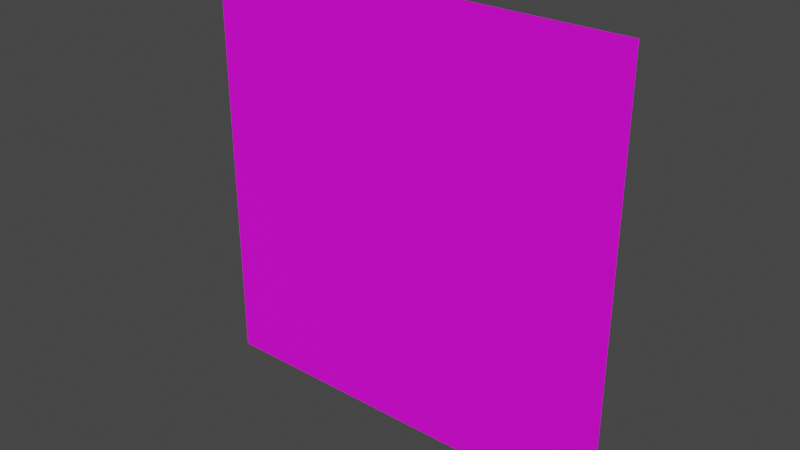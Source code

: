 # Source: foto.blend  (saved by Blender 2.93.21; exported with 4.5.12 LTS)
import bpy
from mathutils import Matrix  # noqa: F401  (used for matrix-valued properties, if any)

bpy.ops.wm.read_factory_settings(use_empty=True)
scene = bpy.context.scene
scene.name = 'Scene'

# ---- images (referenced by path relative to the original .blend; pixels are not part of the script)
import os
ASSET_DIR = os.environ.get("B2B_ASSET_DIR", "")  # directory of the original .blend (textures are referenced by path, not embedded)
HERE = os.path.dirname(os.path.abspath(__file__))  # packed textures are extracted next to this script under _unpacked/

def load_image(name, relpath, width, height, colorspace="sRGB"):
    """Load a texture the original file referenced (path relative to the .blend, or extracted next to this script)."""
    p = next((c for c in (os.path.join(HERE, relpath), os.path.join(ASSET_DIR, relpath)) if relpath and os.path.exists(c)), "")
    if p:
        img = bpy.data.images.load(p, check_existing=True)
        img.name = name
    else:  # same state as the original file: an image datablock whose file is absent (Cycles renders it pink)
        img = bpy.data.images.new(name, width, height)
        img.source = "FILE"
        img.filepath = "//" + (relpath or name)
    img.colorspace_settings.name = colorspace
    return img
img_1a19c98d_10ad_4939_b5f5_7aacd7705695_png = load_image('1A19C98D-10AD-4939-B5F5-7AACD7705695.PNG', '1A19C98D-10AD-4939-B5F5-7AACD7705695.PNG', 1024, 1024, 'sRGB')

# ---- materials (node trees are filled in below, after node groups)
mat_material_001 = bpy.data.materials.new('Material.001')
mat_material_001.use_transparent_shadow = False

# ---- material node trees
mat_material_001.use_nodes = True; mat_material_001.node_tree.nodes.clear()
_N = mat_material_001.node_tree.nodes; _L = mat_material_001.node_tree.links
n0 = _N.new('ShaderNodeBsdfPrincipled'); n0.name = 'Principled BSDF'; n0.location = (10, 300)
n0.distribution = 'GGX'
n0.subsurface_method = 'BURLEY'
n0.inputs[3].default_value = 1.45
n0.inputs[27].default_value = (0.0, 0.0, 0.0, 1.0)
n0.inputs[28].default_value = 1.0
n1 = _N.new('ShaderNodeOutputMaterial'); n1.name = 'Material Output'; n1.location = (300, 300)
n2 = _N.new('ShaderNodeTexImage'); n2.name = 'Image Texture'; n2.location = (-280, 280)
n2.image = img_1a19c98d_10ad_4939_b5f5_7aacd7705695_png
_L.new(n0.outputs[0], n1.inputs[0])
_L.new(n2.outputs[0], n0.inputs[0])
n1.is_active_output = True

# ---- world
world_world = bpy.data.worlds.new('World'); scene.world = world_world
world_world.use_nodes = True; world_world.node_tree.nodes.clear()
_N = world_world.node_tree.nodes; _L = world_world.node_tree.links
n0 = _N.new('ShaderNodeOutputWorld'); n0.name = 'World Output'; n0.location = (300, 300)
n1 = _N.new('ShaderNodeBackground'); n1.name = 'Background'; n1.location = (10, 300)
n1.inputs[0].default_value = (0.05088, 0.05088, 0.05088, 1.0)
_L.new(n1.outputs[0], n0.inputs[0])
n0.is_active_output = True
world_world.color = (0.05088, 0.05088, 0.05088)
world_world.use_sun_shadow = False
world_world.sun_shadow_jitter_overblur = 0.0

# ---- meshes
me_plane = bpy.data.meshes.new('Plane')
me_plane.from_pydata([(-1.0, -1.0, 0.0), (1.0, -1.0, 0.0), (-1.0, 1.0, 0.0), (1.0, 1.0, 0.0)], [], [(0, 1, 3, 2)])
_uv = me_plane.uv_layers.new(name='UVMap')
_uv.uv.foreach_set('vector', [0.0, 0.0, 1.0, 0.0, 1.0, 1.0, 0.0, 1.0])
me_plane.materials.append(mat_material_001)
me_plane.use_remesh_fix_poles = True
me_plane.use_remesh_preserve_attributes = False
me_plane.update()

# ---- objects
ob_plane = bpy.data.objects.new('Plane', me_plane)

# ---- transforms, parenting, visibility, modifiers, constraints
ob_plane.location = (0.0, 0.0, 0.0)
ob_plane.rotation_euler = (1.571, 0.0, 0.0)

# ---- collection membership
scene.collection.objects.link(ob_plane)

# ---- scene / render settings (as saved in the file)
scene.frame_start = 1; scene.frame_end = 250; scene.frame_set(0)
scene.render.engine = 'BLENDER_EEVEE_NEXT'
scene.cycles.use_denoising = False
scene.cycles.samples = 128
scene.cycles.sampling_pattern = 'TABULATED_SOBOL'
scene.cycles.use_adaptive_sampling = False
scene.cycles.use_light_tree = False
scene.view_settings.view_transform = 'Filmic'
bpy.context.view_layer.update()

# ---- added for rendering (the .blend has no active camera and no usable light): camera, sun
cam_auto = bpy.data.cameras.new('AutoCamera')
cam_auto.lens = 50.0
cam_auto.sensor_width = 36.0
cam_auto.clip_end = 1000.0
ob_auto_camera = bpy.data.objects.new('AutoCamera', cam_auto)
scene.collection.objects.link(ob_auto_camera)
ob_auto_camera.location = (2.61693, -3.14032, 2.09354)
ob_auto_camera.rotation_euler = (1.09748, -7.21219e-08, 0.694738)
scene.camera = ob_auto_camera
light_auto_sun = bpy.data.lights.new('AutoSun', 'SUN')
light_auto_sun.energy = 3.0
light_auto_sun.angle = 0.0523599
ob_auto_sun = bpy.data.objects.new('AutoSun', light_auto_sun)
scene.collection.objects.link(ob_auto_sun)
ob_auto_sun.rotation_euler = (0.872665, 0.174533, 0.523599)
bpy.context.view_layer.update()
